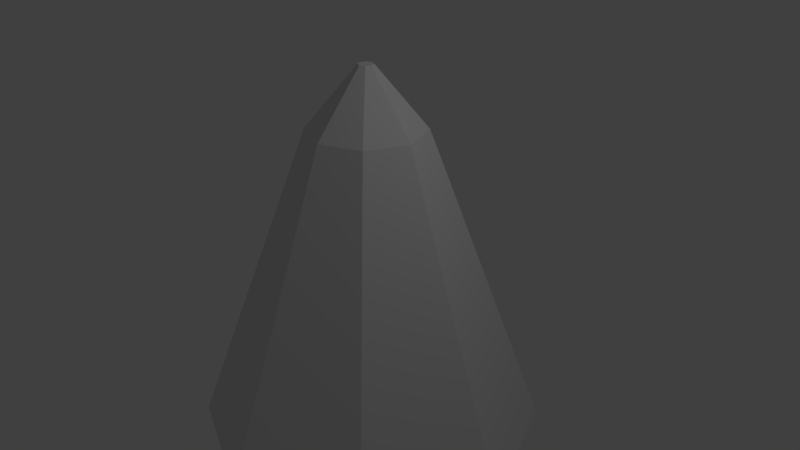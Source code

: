 # Source: cone_collider.blend  (saved by Blender 2.78.0; exported with 4.5.12 LTS)
import bpy
from mathutils import Matrix  # noqa: F401  (used for matrix-valued properties, if any)

bpy.ops.wm.read_factory_settings(use_empty=True)
scene = bpy.context.scene
scene.name = 'Scene'

# ---- collections
col_collection_1 = bpy.data.collections.new('Collection 1'); scene.collection.children.link(col_collection_1)

# ---- world
world_world = bpy.data.worlds.new('World'); scene.world = world_world
world_world.color = (0.05088, 0.05088, 0.05088)
world_world.use_sun_shadow = False
world_world.sun_shadow_jitter_overblur = 0.0
world_world.cycles.sampling_method = 'MANUAL'

# ---- cameras
cam_camera = bpy.data.cameras.new('Camera')
cam_camera.clip_end = 100.0
cam_camera.lens = 35.0
cam_camera.sensor_width = 32.0
cam_camera.sensor_height = 18.0
cam_camera.ortho_scale = 7.314
cam_camera.dof.focus_distance = 0.0
cam_camera.dof.aperture_fstop = 128.0

# ---- lights
light_lamp = bpy.data.lights.new('Lamp', 'POINT')
light_lamp.transmission_factor = 0.0
light_lamp.cutoff_distance = 30.0
light_lamp.energy = 100.0
light_lamp.shadow_buffer_clip_start = 1.001
light_lamp.shadow_soft_size = 0.1
light_lamp.shadow_maximum_resolution = 0.006
light_lamp.use_absolute_resolution = True

# ---- meshes
me_cone = bpy.data.meshes.new('Cone')
me_cone.from_pydata([(3.3e-08, 2.32, -2.5), (0.0, 0.1, 2.5), (1.64, 1.64, -2.5), (0.07071, 0.07071, 2.5), (2.32, -1.081e-07, -2.5), (0.1, -4.371e-09, 2.5), (1.64, -1.64, -2.5), (0.07071, -0.07071, 2.5), (-1.698e-07, -2.32, -2.5), (-8.742e-09, -0.1, 2.5), (-1.64, -1.64, -2.5), (-0.07071, -0.07071, 2.5), (-2.32, 2.097e-08, -2.5), (-0.1, 1.192e-09, 2.5), (-1.64, 1.64, -2.5), (-0.07071, 0.07071, 2.5), (0.0, 0.7569, 1.709), (0.5352, 0.5352, 1.709), (0.7569, -3.309e-08, 1.709), (0.5352, -0.5352, 1.709), (-6.617e-08, -0.7569, 1.709), (-0.5352, -0.5352, 1.709), (-0.7569, 9.026e-09, 1.709), (-0.5352, 0.5352, 1.709)], [], [(16, 1, 3, 17), (17, 3, 5, 18), (18, 5, 7, 19), (19, 7, 9, 20), (20, 9, 11, 21), (21, 11, 13, 22), (3, 1, 15, 13, 11, 9, 7, 5), (22, 13, 15, 23), (23, 15, 1, 16), (0, 2, 4, 6, 8, 10, 12, 14), (14, 23, 16, 0), (12, 22, 23, 14), (10, 21, 22, 12), (8, 20, 21, 10), (6, 19, 20, 8), (4, 18, 19, 6), (2, 17, 18, 4), (0, 16, 17, 2)])
me_cone.use_remesh_preserve_volume = False
me_cone.use_remesh_preserve_attributes = False
me_cone.use_mirror_vertex_groups = False
me_cone.update()

# ---- objects
ob_cone = bpy.data.objects.new('Cone', me_cone)
ob_lamp = bpy.data.objects.new('Lamp', light_lamp)
ob_camera = bpy.data.objects.new('Camera', cam_camera)

# ---- transforms, parenting, visibility, modifiers, constraints
ob_cone.location = (0.0, 0.0, 0.0)
ob_cone.lineart.crease_threshold = 0.0
ob_lamp.location = (4.076, 1.005, 5.904)
ob_lamp.rotation_euler = (0.6503, 0.05522, 1.866)
ob_lamp.lock_rotations_4d = False
ob_lamp.empty_display_type = 'ARROWS'
ob_lamp.color = (0.0, 0.0, 0.0, 0.0)
ob_lamp.lineart.crease_threshold = 0.0
ob_camera.location = (7.481, -6.508, 5.344)
ob_camera.rotation_euler = (1.109, 0.0, 0.8149)
ob_camera.lock_rotations_4d = False
ob_camera.empty_display_type = 'ARROWS'
ob_camera.color = (0.0, 0.0, 0.0, 0.0)
ob_camera.display_type = 'WIRE'
ob_camera.lineart.crease_threshold = 0.0

# ---- collection membership
col_collection_1.objects.link(ob_cone)
col_collection_1.objects.link(ob_lamp)
col_collection_1.objects.link(ob_camera)

# ---- scene / render settings (as saved in the file)
scene.camera = ob_camera
scene.frame_start = 1; scene.frame_end = 250; scene.frame_set(1)
scene.render.engine = 'BLENDER_EEVEE_NEXT'
scene.render.resolution_percentage = 50
scene.render.dither_intensity = 0.0
scene.cycles.use_denoising = False
scene.cycles.samples = 128
scene.cycles.sampling_pattern = 'TABULATED_SOBOL'
scene.cycles.light_sampling_threshold = 0.0
scene.cycles.use_adaptive_sampling = False
scene.cycles.use_light_tree = False
scene.cycles.blur_glossy = 0.0
scene.cycles.sample_clamp_indirect = 0.0
scene.view_settings.view_transform = 'Standard'
bpy.context.view_layer.update()
